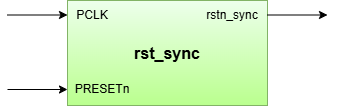

The diagram above was exported from draw.io. Its source (the exported page's mxGraphModel, read from the mxfile embedded in the PNG):
<mxGraphModel dx="585" dy="339" grid="1" gridSize="10" guides="1" tooltips="1" connect="1" arrows="1" fold="1" page="1" pageScale="1" pageWidth="827" pageHeight="1169" math="0" shadow="0">
  <root>
    <mxCell id="0" />
    <mxCell id="1" parent="0" />
    <mxCell id="PBcKZjY4U74st0Qmc_r2-2" parent="1" style="rounded=0;whiteSpace=wrap;html=1;fillColor=#EDFFEC;strokeColor=#82b366;gradientColor=#BAFF8E;" value="&lt;font style=&quot;font-size: 16px;&quot;&gt;&lt;b style=&quot;&quot;&gt;rst_sync&lt;/b&gt;&lt;/font&gt;" vertex="1">
      <mxGeometry height="105" width="200" x="240" y="80" as="geometry" />
    </mxCell>
    <mxCell id="PBcKZjY4U74st0Qmc_r2-3" parent="1" style="text;html=1;whiteSpace=wrap;strokeColor=none;fillColor=none;align=center;verticalAlign=middle;rounded=0;" value="PCLK" vertex="1">
      <mxGeometry height="30" width="50" x="240" y="80" as="geometry" />
    </mxCell>
    <mxCell id="PBcKZjY4U74st0Qmc_r2-4" edge="1" parent="1" style="endArrow=classic;html=1;rounded=0;defaultLabelBackgroundColor=gap;exitX=1;exitY=0.5;exitDx=0;exitDy=0;entryX=0;entryY=0.5;entryDx=0;entryDy=0;" value="">
      <mxGeometry height="50" relative="1" width="50" as="geometry">
        <mxPoint x="180" y="168.99999999999994" as="sourcePoint" />
        <mxPoint x="240" y="169" as="targetPoint" />
      </mxGeometry>
    </mxCell>
    <mxCell id="PBcKZjY4U74st0Qmc_r2-5" parent="1" style="text;html=1;whiteSpace=wrap;strokeColor=none;fillColor=none;align=center;verticalAlign=middle;rounded=0;" value="PRESETn" vertex="1">
      <mxGeometry height="30" width="70" x="240" y="154" as="geometry" />
    </mxCell>
    <mxCell id="PBcKZjY4U74st0Qmc_r2-6" parent="1" style="text;html=1;whiteSpace=wrap;strokeColor=none;fillColor=none;align=center;verticalAlign=middle;rounded=0;" value="rstn_sync" vertex="1">
      <mxGeometry height="30" width="70" x="370" y="80" as="geometry" />
    </mxCell>
    <mxCell id="PBcKZjY4U74st0Qmc_r2-7" edge="1" parent="1" style="endArrow=classic;html=1;rounded=0;defaultLabelBackgroundColor=gap;exitX=1;exitY=0.5;exitDx=0;exitDy=0;entryX=0;entryY=0.5;entryDx=0;entryDy=0;" value="">
      <mxGeometry height="50" relative="1" width="50" as="geometry">
        <mxPoint x="180" y="94.5" as="sourcePoint" />
        <mxPoint x="240" y="94.5" as="targetPoint" />
      </mxGeometry>
    </mxCell>
    <mxCell id="PBcKZjY4U74st0Qmc_r2-10" edge="1" parent="1" style="endArrow=classic;html=1;rounded=0;defaultLabelBackgroundColor=gap;exitX=1;exitY=0.5;exitDx=0;exitDy=0;entryX=0;entryY=0.5;entryDx=0;entryDy=0;" value="">
      <mxGeometry height="50" relative="1" width="50" as="geometry">
        <mxPoint x="440" y="94.5" as="sourcePoint" />
        <mxPoint x="500" y="94.5" as="targetPoint" />
      </mxGeometry>
    </mxCell>
  </root>
</mxGraphModel>